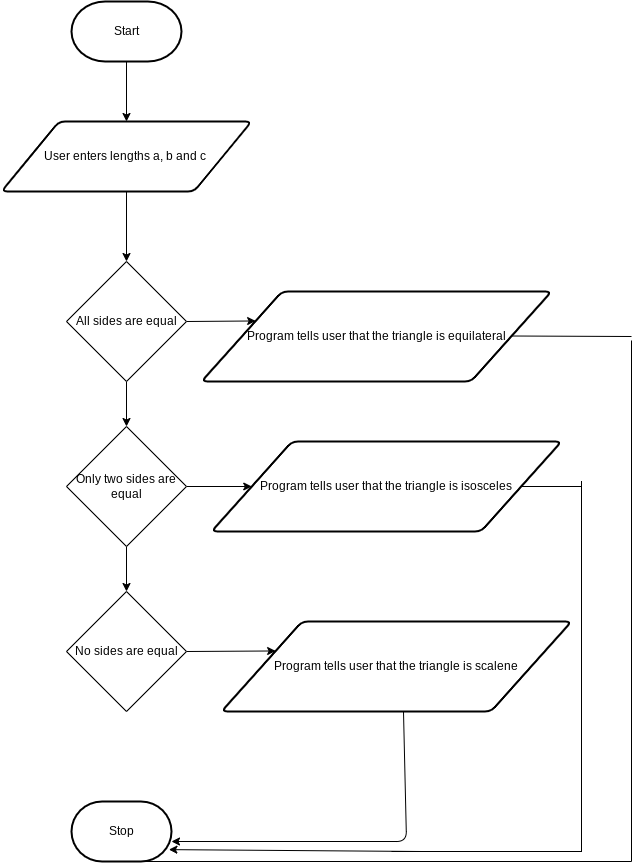

The diagram above was exported from draw.io. Its source (the exported page's mxGraphModel, read from the mxfile embedded in the PNG):
<mxGraphModel dx="594" dy="561" grid="1" gridSize="10" guides="1" tooltips="1" connect="1" arrows="1" fold="1" page="1" pageScale="1" pageWidth="827" pageHeight="1169" math="0" shadow="0">
  <root>
    <mxCell id="0" />
    <mxCell id="1" parent="0" />
    <mxCell id="11" value="" style="edgeStyle=none;html=1;" edge="1" parent="1" source="2" target="3">
      <mxGeometry relative="1" as="geometry" />
    </mxCell>
    <mxCell id="2" value="Start" style="strokeWidth=2;html=1;shape=mxgraph.flowchart.terminator;whiteSpace=wrap;" parent="1" vertex="1">
      <mxGeometry x="220" y="70" width="110" height="60" as="geometry" />
    </mxCell>
    <mxCell id="12" value="" style="edgeStyle=none;html=1;entryX=0.5;entryY=0;entryDx=0;entryDy=0;" edge="1" parent="1" source="3" target="15">
      <mxGeometry relative="1" as="geometry">
        <mxPoint x="275" y="280" as="targetPoint" />
      </mxGeometry>
    </mxCell>
    <mxCell id="3" value="User enters lengths a, b and c&amp;nbsp;" style="shape=parallelogram;html=1;strokeWidth=2;perimeter=parallelogramPerimeter;whiteSpace=wrap;rounded=1;arcSize=12;size=0.23;" parent="1" vertex="1">
      <mxGeometry x="150" y="190" width="250" height="70" as="geometry" />
    </mxCell>
    <mxCell id="7" value="Program tells user that the triangle is equilateral" style="shape=parallelogram;html=1;strokeWidth=2;perimeter=parallelogramPerimeter;whiteSpace=wrap;rounded=1;arcSize=12;size=0.23;" parent="1" vertex="1">
      <mxGeometry x="350" y="360" width="350" height="90" as="geometry" />
    </mxCell>
    <mxCell id="9" value="Stop" style="strokeWidth=2;html=1;shape=mxgraph.flowchart.terminator;whiteSpace=wrap;" parent="1" vertex="1">
      <mxGeometry x="220" y="870" width="100" height="60" as="geometry" />
    </mxCell>
    <mxCell id="16" style="edgeStyle=none;html=1;exitX=1;exitY=0.5;exitDx=0;exitDy=0;entryX=0;entryY=0.25;entryDx=0;entryDy=0;" edge="1" parent="1" source="15" target="7">
      <mxGeometry relative="1" as="geometry">
        <mxPoint x="390" y="390" as="targetPoint" />
      </mxGeometry>
    </mxCell>
    <mxCell id="19" style="edgeStyle=none;html=1;exitX=0.5;exitY=1;exitDx=0;exitDy=0;entryX=0.5;entryY=0;entryDx=0;entryDy=0;" edge="1" parent="1" source="15" target="18">
      <mxGeometry relative="1" as="geometry" />
    </mxCell>
    <mxCell id="15" value="All sides are equal" style="rhombus;whiteSpace=wrap;html=1;" vertex="1" parent="1">
      <mxGeometry x="215" y="330" width="120" height="120" as="geometry" />
    </mxCell>
    <mxCell id="17" value="Program tells user that the triangle is isosceles" style="shape=parallelogram;html=1;strokeWidth=2;perimeter=parallelogramPerimeter;whiteSpace=wrap;rounded=1;arcSize=12;size=0.23;" vertex="1" parent="1">
      <mxGeometry x="360" y="510" width="350" height="90" as="geometry" />
    </mxCell>
    <mxCell id="20" style="edgeStyle=none;html=1;exitX=1;exitY=0.5;exitDx=0;exitDy=0;" edge="1" parent="1" source="18" target="17">
      <mxGeometry relative="1" as="geometry" />
    </mxCell>
    <mxCell id="22" style="edgeStyle=none;html=1;exitX=0.5;exitY=1;exitDx=0;exitDy=0;entryX=0.5;entryY=0;entryDx=0;entryDy=0;" edge="1" parent="1" source="18" target="21">
      <mxGeometry relative="1" as="geometry" />
    </mxCell>
    <mxCell id="18" value="Only two sides are equal" style="rhombus;whiteSpace=wrap;html=1;" vertex="1" parent="1">
      <mxGeometry x="215" y="495" width="120" height="120" as="geometry" />
    </mxCell>
    <mxCell id="24" style="edgeStyle=none;html=1;exitX=1;exitY=0.5;exitDx=0;exitDy=0;entryX=0;entryY=0.25;entryDx=0;entryDy=0;" edge="1" parent="1" source="21" target="23">
      <mxGeometry relative="1" as="geometry" />
    </mxCell>
    <mxCell id="21" value="No sides are equal" style="rhombus;whiteSpace=wrap;html=1;" vertex="1" parent="1">
      <mxGeometry x="215" y="660" width="120" height="120" as="geometry" />
    </mxCell>
    <mxCell id="23" value="Program tells user that the triangle is scalene" style="shape=parallelogram;html=1;strokeWidth=2;perimeter=parallelogramPerimeter;whiteSpace=wrap;rounded=1;arcSize=12;size=0.23;" vertex="1" parent="1">
      <mxGeometry x="370" y="690" width="350" height="90" as="geometry" />
    </mxCell>
    <mxCell id="26" style="edgeStyle=none;html=1;entryX=0.974;entryY=0.802;entryDx=0;entryDy=0;entryPerimeter=0;" edge="1" parent="1" target="9">
      <mxGeometry relative="1" as="geometry">
        <mxPoint x="360" y="930" as="targetPoint" />
        <mxPoint x="570" y="920" as="sourcePoint" />
        <Array as="points" />
      </mxGeometry>
    </mxCell>
    <mxCell id="27" value="" style="endArrow=none;html=1;exitX=1;exitY=0.5;exitDx=0;exitDy=0;" edge="1" parent="1" source="17">
      <mxGeometry width="50" height="50" relative="1" as="geometry">
        <mxPoint x="690" y="585" as="sourcePoint" />
        <mxPoint x="730" y="555" as="targetPoint" />
      </mxGeometry>
    </mxCell>
    <mxCell id="28" value="" style="endArrow=none;html=1;" edge="1" parent="1">
      <mxGeometry width="50" height="50" relative="1" as="geometry">
        <mxPoint x="730" y="549.5" as="sourcePoint" />
        <mxPoint x="730" y="920.5" as="targetPoint" />
      </mxGeometry>
    </mxCell>
    <mxCell id="29" value="" style="endArrow=none;html=1;exitX=1;exitY=0.5;exitDx=0;exitDy=0;" edge="1" parent="1">
      <mxGeometry width="50" height="50" relative="1" as="geometry">
        <mxPoint x="540" y="920" as="sourcePoint" />
        <mxPoint x="730" y="920" as="targetPoint" />
      </mxGeometry>
    </mxCell>
    <mxCell id="30" style="edgeStyle=none;html=1;exitX=0.52;exitY=1.005;exitDx=0;exitDy=0;exitPerimeter=0;" edge="1" parent="1" source="23">
      <mxGeometry relative="1" as="geometry">
        <mxPoint x="320" y="910" as="targetPoint" />
        <mxPoint x="555" y="790" as="sourcePoint" />
        <Array as="points">
          <mxPoint x="555" y="910" />
          <mxPoint x="320" y="910" />
        </Array>
      </mxGeometry>
    </mxCell>
    <mxCell id="31" value="" style="endArrow=none;html=1;exitX=1;exitY=0.5;exitDx=0;exitDy=0;" edge="1" parent="1">
      <mxGeometry width="50" height="50" relative="1" as="geometry">
        <mxPoint x="659.75" y="404.5" as="sourcePoint" />
        <mxPoint x="780" y="405" as="targetPoint" />
      </mxGeometry>
    </mxCell>
    <mxCell id="32" value="" style="endArrow=none;html=1;" edge="1" parent="1">
      <mxGeometry width="50" height="50" relative="1" as="geometry">
        <mxPoint x="780" y="409" as="sourcePoint" />
        <mxPoint x="780" y="930" as="targetPoint" />
      </mxGeometry>
    </mxCell>
    <mxCell id="33" value="" style="endArrow=none;html=1;exitX=1;exitY=0.5;exitDx=0;exitDy=0;" edge="1" parent="1">
      <mxGeometry width="50" height="50" relative="1" as="geometry">
        <mxPoint x="250" y="930" as="sourcePoint" />
        <mxPoint x="780" y="930" as="targetPoint" />
      </mxGeometry>
    </mxCell>
  </root>
</mxGraphModel>